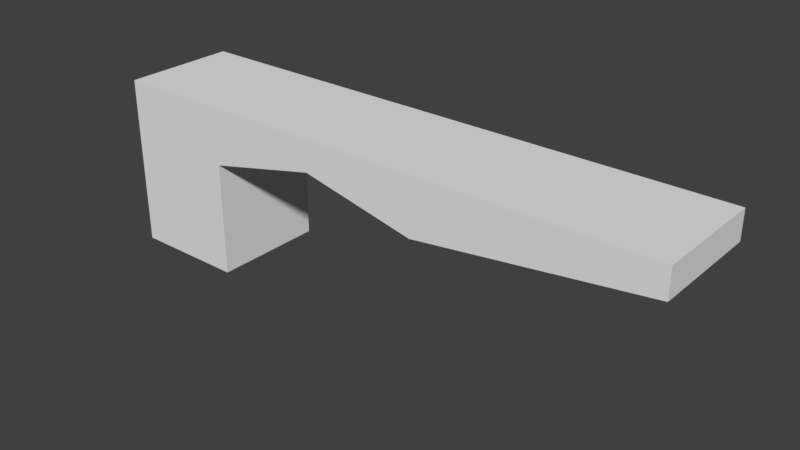 # Source: HallWallTunnelRightWDoors_2x10x3.blend  (saved by Blender 2.79.0; exported with 4.5.12 LTS)
import bpy
from mathutils import Matrix  # noqa: F401  (used for matrix-valued properties, if any)

bpy.ops.wm.read_factory_settings(use_empty=True)
scene = bpy.context.scene
scene.name = 'Scene'

# ---- collections
col_collection_1 = bpy.data.collections.new('Collection 1'); scene.collection.children.link(col_collection_1)

# ---- materials (node trees are filled in below, after node groups)
mat_wall = bpy.data.materials.new('Wall')
mat_wall.alpha_threshold = 0.0
mat_wall.use_transparent_shadow = False
mat_wall.roughness = 0.5
mat_wall.specular_intensity = 0.0
mat_wall.line_color = (0.0, 0.0, 0.0, 1.0)
mat_wallwhite = bpy.data.materials.new('WallWhite')
mat_wallwhite.alpha_threshold = 0.0
mat_wallwhite.use_transparent_shadow = False
mat_wallwhite.roughness = 0.5
mat_wallwhite.specular_intensity = 0.0

# ---- material node trees

# ---- world
world_world = bpy.data.worlds.new('World'); scene.world = world_world
world_world.color = (0.05088, 0.05088, 0.05088)
world_world.use_sun_shadow = False
world_world.sun_shadow_jitter_overblur = 0.0
world_world.cycles.sampling_method = 'MANUAL'

# ---- meshes
me_hallwalltunnelright_wdoors_2x10x3 = bpy.data.meshes.new('HallWallTunnelRight_WDoors_2x10x3')
me_hallwalltunnelright_wdoors_2x10x3.from_pydata([(-2.662e-07, 8.742e-08, 2.0), (0.0, 0.0, 0.0), (10.0, 3.0, 2.0), (-8.841e-07, 3.0, 2.0), (1.57e-07, 3.0, -3.696e-07), (10.0, 3.0, 4.848e-07), (2.0, 8.742e-08, 2.0), (2.0, 7.925e-15, 1.813e-07), (2.0, 3.0, 2.0), (2.0, 3.0, -2e-07), (6.0, 3.0, 2.092e-07), (6.0, 3.0, 2.0), (10.0, 2.5, 2.0), (-7.396e-07, 2.0, 2.0), (1.42e-07, 2.0, -2.768e-07), (10.0, 2.5, 5.68e-07), (2.0, 2.0, -1.048e-07), (2.0, 2.0, 2.0), (6.0, 2.0, 2.0), (6.0, 2.0, 3.113e-07), (4.0, 3.0, 2.0), (4.0, 3.0, 1.401e-08), (4.0, 2.45, 9.328e-08), (4.0, 2.45, 2.0)], [], [(6, 0, 1, 7), (8, 9, 4, 3), (17, 8, 3, 13), (13, 3, 4, 14), (19, 10, 5, 15), (14, 4, 9, 16), (23, 20, 8, 17), (20, 21, 9, 8), (2, 5, 10, 11), (12, 2, 11, 18), (22, 21, 10, 19), (22, 19, 18, 23), (1, 14, 16, 7), (2, 12, 15, 5), (0, 13, 14, 1), (6, 17, 13, 0), (23, 17, 16, 22), (7, 16, 17, 6), (16, 9, 21, 22), (12, 18, 19, 15), (11, 10, 21, 20), (18, 11, 20, 23)])
me_hallwalltunnelright_wdoors_2x10x3.polygons.foreach_set('material_index', [1, 1, 1, 1, 1, 1, 1, 1, 1, 1, 1, 1, 1, 1, 1, 1, 1, 0, 1, 1, 1, 1])
_uv = me_hallwalltunnelright_wdoors_2x10x3.uv_layers.new(name='UVMap')
_uv.uv.foreach_set('vector', [0.3631, 0.1536, 0.3631, 0.4307, 0.1278, 0.4307, 0.1278, 0.1536, 0.2163, 0.1831, 0.2163, 0.3897, 0.04095, 0.3897, 0.04095, 0.1831, 0.23, 0.3249, 0.23, 0.4176, 0.04475, 0.4176, 0.04475, 0.3249, 0.3631, 0.7079, 0.3631, 0.8464, 0.1278, 0.8464, 0.1278, 0.7079, 0.4189, 0.3225, 0.4189, 0.4159, 0.04516, 0.4159, 0.04516, 0.3225, 0.9794, 0.3225, 0.9794, 0.4159, 0.7926, 0.4159, 0.7926, 0.3225, 0.4152, 0.3666, 0.4152, 0.4176, 0.23, 0.4176, 0.23, 0.3249, 0.3916, 0.1831, 0.3916, 0.3897, 0.2163, 0.3897, 0.2163, 0.1831, 0.9176, 0.1831, 0.9176, 0.3897, 0.567, 0.3897, 0.567, 0.1831, 0.9709, 0.3249, 0.9709, 0.4176, 0.6004, 0.4176, 0.6004, 0.3249, 0.6057, 0.3645, 0.6057, 0.4159, 0.4189, 0.4159, 0.4189, 0.3225, 0.002149, -0.002559, 0.9985, -0.00256, 0.9985, 0.9987, 0.002151, 0.9987, 0.9794, 0.1356, 0.9794, 0.3225, 0.7926, 0.3225, 0.7926, 0.1356, 0.9513, 0.4307, 0.8337, 0.4307, 0.8337, 0.1536, 0.9513, 0.1536, 0.3631, 0.4307, 0.3631, 0.7079, 0.1278, 0.7079, 0.1278, 0.4307, 0.23, 0.1397, 0.23, 0.3249, 0.04475, 0.3249, 0.04475, 0.1397, 0.9951, 0.999, 0.002022, 0.999, 0.00202, 0.001001, 0.9951, 0.0009992, 0.9999, 9.996e-05, 0.9999, 0.9999, 0.0001001, 0.9999, 9.99e-05, 0.0001, 0.7926, 0.3225, 0.7926, 0.4159, 0.6057, 0.4159, 0.6057, 0.3645, 0.8337, 0.4307, 0.3632, 0.4307, 0.3632, 0.1536, 0.8337, 0.1536, 0.567, 0.1831, 0.567, 0.3897, 0.3916, 0.3897, 0.3916, 0.1831, 0.6004, 0.3249, 0.6004, 0.4176, 0.4152, 0.4176, 0.4152, 0.3666])
me_hallwalltunnelright_wdoors_2x10x3.materials.append(mat_wall)
me_hallwalltunnelright_wdoors_2x10x3.materials.append(mat_wallwhite)
me_hallwalltunnelright_wdoors_2x10x3.use_remesh_preserve_volume = False
me_hallwalltunnelright_wdoors_2x10x3.use_remesh_preserve_attributes = False
me_hallwalltunnelright_wdoors_2x10x3.use_mirror_vertex_groups = False
me_hallwalltunnelright_wdoors_2x10x3.update()

# ---- objects
ob_hallwalltunnelright_wdoors_2x10x3 = bpy.data.objects.new('HallWallTunnelRight_WDoors_2x10x3', me_hallwalltunnelright_wdoors_2x10x3)

# ---- transforms, parenting, visibility, modifiers, constraints
ob_hallwalltunnelright_wdoors_2x10x3.location = (-1.192e-07, 1.788e-07, 0.0)
ob_hallwalltunnelright_wdoors_2x10x3.rotation_euler = (1.571, 0.0, 0.0)
ob_hallwalltunnelright_wdoors_2x10x3.lock_rotations_4d = False
ob_hallwalltunnelright_wdoors_2x10x3.empty_display_type = 'ARROWS'
ob_hallwalltunnelright_wdoors_2x10x3.lineart.crease_threshold = 0.0

# ---- collection membership
col_collection_1.objects.link(ob_hallwalltunnelright_wdoors_2x10x3)

# ---- scene / render settings (as saved in the file)
scene.frame_start = 1; scene.frame_end = 250; scene.frame_set(79)
scene.render.engine = 'BLENDER_EEVEE_NEXT'
scene.render.resolution_percentage = 50
scene.render.dither_intensity = 0.0
scene.cycles.use_denoising = False
scene.cycles.samples = 128
scene.cycles.sampling_pattern = 'TABULATED_SOBOL'
scene.cycles.use_adaptive_sampling = False
scene.cycles.use_light_tree = False
scene.cycles.blur_glossy = 0.0
scene.cycles.sample_clamp_indirect = 0.0
scene.view_settings.view_transform = 'Standard'
bpy.context.view_layer.update()

# ---- added for rendering (the .blend has no active camera and no usable light): camera, sun
cam_auto = bpy.data.cameras.new('AutoCamera')
cam_auto.lens = 50.0
cam_auto.sensor_width = 36.0
cam_auto.clip_end = 1000.0
ob_auto_camera = bpy.data.objects.new('AutoCamera', cam_auto)
scene.collection.objects.link(ob_auto_camera)
ob_auto_camera.location = (14.8353, -12.8023, 9.36822)
ob_auto_camera.rotation_euler = (1.09748, -7.21219e-08, 0.694738)
scene.camera = ob_auto_camera
light_auto_sun = bpy.data.lights.new('AutoSun', 'SUN')
light_auto_sun.energy = 3.0
light_auto_sun.angle = 0.0523599
ob_auto_sun = bpy.data.objects.new('AutoSun', light_auto_sun)
scene.collection.objects.link(ob_auto_sun)
ob_auto_sun.rotation_euler = (0.872665, 0.174533, 0.523599)
bpy.context.view_layer.update()
